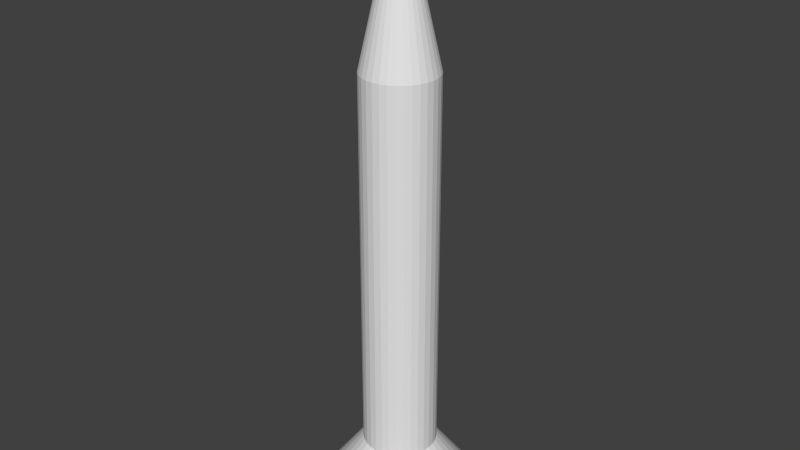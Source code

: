 # Source: screw2.5x20.blend  (saved by Blender 2.63.17; exported with 4.5.12 LTS)
import bpy
from mathutils import Matrix  # noqa: F401  (used for matrix-valued properties, if any)

bpy.ops.wm.read_factory_settings(use_empty=True)
scene = bpy.context.scene
scene.name = 'Scene'

# ---- collections
col_collection_1 = bpy.data.collections.new('Collection 1'); scene.collection.children.link(col_collection_1)

# ---- materials (node trees are filled in below, after node groups)
mat_cyc_chrome = bpy.data.materials.new('cyc_chrome')

# ---- material node trees

# ---- world
world_world = bpy.data.worlds.new('World'); scene.world = world_world
world_world.color = (0.05088, 0.05088, 0.05088)
world_world.use_sun_shadow = False
world_world.sun_shadow_jitter_overblur = 0.0
world_world.cycles.sampling_method = 'MANUAL'
world_world.cycles.sample_map_resolution = 256

# ---- meshes
me_screw = bpy.data.meshes.new('screw')
me_screw.from_pydata([(0.0, 1.25, 2.0), (1.224e-07, 0.125, 20.0), (0.2439, 1.226, 2.0), (0.02439, 0.1226, 20.0), (0.4784, 1.155, 2.0), (0.04784, 0.1155, 20.0), (0.6945, 1.039, 2.0), (0.06945, 0.1039, 20.0), (0.8839, 0.8839, 2.0), (0.08839, 0.08839, 20.0), (1.039, 0.6945, 2.0), (0.1039, 0.06945, 20.0), (1.155, 0.4784, 2.0), (0.1155, 0.04784, 20.0), (1.226, 0.2439, 2.0), (0.1226, 0.02439, 20.0), (1.25, 9.437e-08, 2.0), (0.125, 3.816e-07, 20.0), (1.226, -0.2439, 2.0), (0.1226, -0.02439, 20.0), (1.155, -0.4784, 2.0), (0.1155, -0.04784, 20.0), (1.039, -0.6945, 2.0), (0.1039, -0.06945, 20.0), (0.8839, -0.8839, 2.0), (0.08839, -0.08839, 20.0), (0.6945, -1.039, 2.0), (0.06945, -0.1039, 20.0), (0.4784, -1.155, 2.0), (0.04784, -0.1155, 20.0), (0.2439, -1.226, 2.0), (0.02439, -0.1226, 20.0), (-4.073e-07, -1.25, 2.0), (8.165e-08, -0.125, 20.0), (-0.2439, -1.226, 2.0), (-0.02439, -0.1226, 20.0), (-0.4784, -1.155, 2.0), (-0.04784, -0.1155, 20.0), (-0.6945, -1.039, 2.0), (-0.06945, -0.1039, 20.0), (-0.8839, -0.8839, 2.0), (-0.08839, -0.08839, 20.0), (-1.039, -0.6945, 2.0), (-0.1039, -0.06945, 20.0), (-1.155, -0.4784, 2.0), (-0.1155, -0.04783, 20.0), (-1.226, -0.2439, 2.0), (-0.1226, -0.02439, 20.0), (-1.25, 1.207e-06, 2.0), (-0.125, 4.929e-07, 20.0), (-1.226, 0.2439, 2.0), (-0.1226, 0.02439, 20.0), (-1.155, 0.4784, 2.0), (-0.1155, 0.04784, 20.0), (-1.039, 0.6945, 2.0), (-0.1039, 0.06945, 20.0), (-0.8839, 0.8839, 2.0), (-0.08839, 0.08839, 20.0), (-0.6945, 1.039, 2.0), (-0.06945, 0.1039, 20.0), (-0.4784, 1.155, 2.0), (-0.04784, 0.1155, 20.0), (-0.2439, 1.226, 2.0), (-0.02439, 0.1226, 20.0), (0.0, 2.5, 0.0), (0.0, 2.5, 0.3), (0.4877, 2.452, 0.0), (0.4877, 2.452, 0.3), (0.9567, 2.31, 0.0), (0.9567, 2.31, 0.3), (1.389, 2.079, 0.0), (1.389, 2.079, 0.3), (1.768, 1.768, 0.0), (1.768, 1.768, 0.3), (2.079, 1.389, 0.0), (2.079, 1.389, 0.3), (2.31, 0.9567, 0.0), (2.31, 0.9567, 0.3), (2.452, 0.4877, 0.0), (2.452, 0.4877, 0.3), (2.5, 1.887e-07, 0.0), (2.5, 1.887e-07, 0.3), (2.452, -0.4877, 0.0), (2.452, -0.4877, 0.3), (2.31, -0.9567, 0.0), (2.31, -0.9567, 0.3), (2.079, -1.389, 0.0), (2.079, -1.389, 0.3), (1.768, -1.768, 0.0), (1.768, -1.768, 0.3), (1.389, -2.079, 0.0), (1.389, -2.079, 0.3), (0.9567, -2.31, 0.0), (0.9567, -2.31, 0.3), (0.4877, -2.452, 0.0), (0.4877, -2.452, 0.3), (-8.146e-07, -2.5, 0.0), (-8.146e-07, -2.5, 0.3), (-0.4877, -2.452, 0.0), (-0.4877, -2.452, 0.3), (-0.9567, -2.31, 0.0), (-0.9567, -2.31, 0.3), (-1.389, -2.079, 0.0), (-1.389, -2.079, 0.3), (-1.768, -1.768, 0.0), (-1.768, -1.768, 0.3), (-2.079, -1.389, 0.0), (-2.079, -1.389, 0.3), (-2.31, -0.9567, 0.0), (-2.31, -0.9567, 0.3), (-2.452, -0.4877, 0.0), (-2.452, -0.4877, 0.3), (-2.5, 2.414e-06, 0.0), (-2.5, 2.414e-06, 0.3), (-2.452, 0.4877, 0.0), (-2.452, 0.4877, 0.3), (-2.31, 0.9567, 0.0), (-2.31, 0.9567, 0.3), (-2.079, 1.389, 0.0), (-2.079, 1.389, 0.3), (-1.768, 1.768, 0.0), (-1.768, 1.768, 0.3), (-1.389, 2.079, 0.0), (-1.389, 2.079, 0.3), (-0.9567, 2.31, 0.0), (-0.9567, 2.31, 0.3), (-0.4877, 2.452, 0.0), (-0.4877, 2.452, 0.3), (0.0, 1.25, 15.0), (0.2439, 1.226, 15.0), (0.4784, 1.155, 15.0), (0.6945, 1.039, 15.0), (0.8839, 0.8839, 15.0), (1.039, 0.6945, 15.0), (1.155, 0.4784, 15.0), (1.226, 0.2439, 15.0), (1.25, 9.437e-08, 15.0), (1.226, -0.2439, 15.0), (1.155, -0.4784, 15.0), (1.039, -0.6945, 15.0), (0.8839, -0.8839, 15.0), (0.6945, -1.039, 15.0), (0.4784, -1.155, 15.0), (0.2439, -1.226, 15.0), (-4.073e-07, -1.25, 15.0), (-0.2439, -1.226, 15.0), (-0.4784, -1.155, 15.0), (-0.6945, -1.039, 15.0), (-0.8839, -0.8839, 15.0), (-1.039, -0.6945, 15.0), (-1.155, -0.4784, 15.0), (-1.226, -0.2439, 15.0), (-1.25, 1.207e-06, 15.0), (-1.226, 0.2439, 15.0), (-1.155, 0.4784, 15.0), (-1.039, 0.6945, 15.0), (-0.8839, 0.8839, 15.0), (-0.6945, 1.039, 15.0), (-0.4784, 1.155, 15.0), (-0.2439, 1.226, 15.0), (0.5, -0.5, 0.0), (-0.5, -0.5, 0.0), (0.5, 0.5, 0.0), (-0.5, 0.5, 0.0), (1.5, -0.5, 0.0), (1.5, 0.5, 0.0), (0.5, 1.5, 0.0), (-0.5, 1.5, 0.0), (-1.5, -0.5, 0.0), (-1.5, 0.5, 0.0), (0.5, -1.5, 0.0), (-0.5, -1.5, 0.0), (-0.06396, -0.1919, 0.7607), (0.06396, -0.1919, 0.7607), (-0.1919, 0.06396, 0.7607), (-0.1919, -0.06396, 0.7607), (-0.06396, 0.1919, 0.7607), (0.06396, 0.1919, 0.7607), (0.1919, 0.06396, 0.7607), (0.1919, -0.06396, 0.7607), (-0.06396, 0.06396, 0.7607), (0.06396, 0.06396, 0.7607), (-0.06396, -0.06396, 0.7607), (0.06396, -0.06396, 0.7607)], [], [(128, 1, 3, 129), (129, 3, 5, 130), (130, 5, 7, 131), (131, 7, 9, 132), (132, 9, 11, 133), (133, 11, 13, 134), (134, 13, 15, 135), (135, 15, 17, 136), (136, 17, 19, 137), (137, 19, 21, 138), (138, 21, 23, 139), (139, 23, 25, 140), (140, 25, 27, 141), (141, 27, 29, 142), (142, 29, 31, 143), (143, 31, 33, 144), (144, 33, 35, 145), (145, 35, 37, 146), (146, 37, 39, 147), (147, 39, 41, 148), (148, 41, 43, 149), (149, 43, 45, 150), (150, 45, 47, 151), (151, 47, 49, 152), (152, 49, 51, 153), (153, 51, 53, 154), (154, 53, 55, 155), (155, 55, 57, 156), (156, 57, 59, 157), (157, 59, 61, 158), (3, 1, 63, 61, 59, 57, 55, 53, 51, 49, 47, 45, 43, 41, 39, 37, 35, 33, 31, 29, 27, 25, 23, 21, 19, 17, 15, 13, 11, 9, 7, 5), (159, 63, 1, 128), (158, 61, 63, 159), (2, 67, 65, 0), (64, 65, 67, 66), (66, 67, 69, 68), (68, 69, 71, 70), (70, 71, 73, 72), (72, 73, 75, 74), (74, 75, 77, 76), (76, 77, 79, 78), (78, 79, 81, 80), (80, 81, 83, 82), (82, 83, 85, 84), (84, 85, 87, 86), (86, 87, 89, 88), (88, 89, 91, 90), (90, 91, 93, 92), (92, 93, 95, 94), (94, 95, 97, 96), (96, 97, 99, 98), (98, 99, 101, 100), (100, 101, 103, 102), (102, 103, 105, 104), (104, 105, 107, 106), (106, 107, 109, 108), (108, 109, 111, 110), (110, 111, 113, 112), (112, 113, 115, 114), (114, 115, 117, 116), (116, 117, 119, 118), (118, 119, 121, 120), (120, 121, 123, 122), (122, 123, 125, 124), (0, 65, 127, 62), (126, 127, 65, 64), (124, 125, 127, 126), (164, 165, 178, 179), (62, 127, 125, 60), (60, 125, 123, 58), (58, 123, 121, 56), (56, 121, 119, 54), (54, 119, 117, 52), (52, 117, 115, 50), (50, 115, 113, 48), (48, 113, 111, 46), (46, 111, 109, 44), (44, 109, 107, 42), (42, 107, 105, 40), (40, 105, 103, 38), (38, 103, 101, 36), (36, 101, 99, 34), (34, 99, 97, 32), (32, 97, 95, 30), (30, 95, 93, 28), (28, 93, 91, 26), (26, 91, 89, 24), (24, 89, 87, 22), (22, 87, 85, 20), (20, 85, 83, 18), (18, 83, 81, 16), (16, 81, 79, 14), (14, 79, 77, 12), (12, 77, 75, 10), (10, 75, 73, 8), (8, 73, 71, 6), (6, 71, 69, 4), (4, 69, 67, 2), (0, 128, 129, 2), (2, 129, 130, 4), (4, 130, 131, 6), (6, 131, 132, 8), (8, 132, 133, 10), (10, 133, 134, 12), (12, 134, 135, 14), (14, 135, 136, 16), (16, 136, 137, 18), (18, 137, 138, 20), (20, 138, 139, 22), (22, 139, 140, 24), (24, 140, 141, 26), (26, 141, 142, 28), (28, 142, 143, 30), (30, 143, 144, 32), (32, 144, 145, 34), (34, 145, 146, 36), (36, 146, 147, 38), (38, 147, 148, 40), (40, 148, 149, 42), (42, 149, 150, 44), (44, 150, 151, 46), (46, 151, 152, 48), (48, 152, 153, 50), (50, 153, 154, 52), (52, 154, 155, 54), (54, 155, 156, 56), (56, 156, 157, 58), (58, 157, 158, 60), (62, 159, 128, 0), (60, 158, 159, 62), (169, 168, 175, 174), (162, 166, 177, 181), (170, 160, 183, 173), (167, 163, 180, 176), (161, 171, 172, 182), (166, 167, 176, 177), (170, 171, 172, 173), (160, 164, 179, 183), (163, 169, 174, 180), (165, 162, 181, 178), (168, 161, 182, 175), (172, 173, 183, 179, 178, 181, 177, 176, 180, 174, 175, 182), (166, 68, 70, 72, 74, 76, 165, 162), (164, 84, 86, 88, 90, 92, 170, 160), (171, 100, 102, 104, 106, 108, 168, 161), (169, 116, 118, 120, 122, 124, 167, 163), (126, 64, 66, 68, 166, 167, 124), (165, 76, 78, 80, 82, 84, 164), (170, 92, 94, 96, 98, 100, 171), (168, 108, 110, 112, 114, 116, 169)])
me_screw.materials.append(mat_cyc_chrome)
me_screw.use_remesh_preserve_volume = False
me_screw.use_remesh_preserve_attributes = False
me_screw.use_mirror_vertex_groups = False
me_screw.update()

# ---- objects
ob_screw = bpy.data.objects.new('screw', me_screw)
ob_materials = bpy.data.objects.new('__materials__', None)

# ---- transforms, parenting, visibility, modifiers, constraints
ob_screw.location = (0.0, 0.0, 0.0)
ob_screw.lineart.crease_threshold = 0.0
ob_materials.location = (0.0, 0.0, 0.0)

# ---- collection membership
col_collection_1.objects.link(ob_screw)
col_collection_1.objects.link(ob_materials)

# ---- scene / render settings (as saved in the file)
scene.frame_start = 1; scene.frame_end = 250; scene.frame_set(1)
scene.render.engine = 'BLENDER_EEVEE_NEXT'
scene.render.image_settings.color_mode = 'RGB'
scene.render.image_settings.compression = 90
scene.render.resolution_percentage = 50
scene.render.dither_intensity = 0.0
scene.render.bake_margin = 2
scene.render.bake_bias = 0.0
scene.cycles.use_denoising = False
scene.cycles.samples = 10
scene.cycles.sampling_pattern = 'TABULATED_SOBOL'
scene.cycles.light_sampling_threshold = 0.0
scene.cycles.use_adaptive_sampling = False
scene.cycles.use_light_tree = False
scene.cycles.blur_glossy = 0.0
scene.cycles.volume_bounces = 1
scene.cycles.pixel_filter_type = 'GAUSSIAN'
scene.cycles.sample_clamp_indirect = 0.0
scene.view_settings.view_transform = 'Standard'
bpy.context.view_layer.update()

# ---- added for rendering (the .blend has no active camera and no usable light): camera, sun
cam_auto = bpy.data.cameras.new('AutoCamera')
cam_auto.lens = 50.0
cam_auto.sensor_width = 36.0
cam_auto.clip_end = 1000.0
ob_auto_camera = bpy.data.objects.new('AutoCamera', cam_auto)
scene.collection.objects.link(ob_auto_camera)
ob_auto_camera.location = (19.627, -23.5524, 25.7016)
ob_auto_camera.rotation_euler = (1.09748, -7.21219e-08, 0.694738)
scene.camera = ob_auto_camera
light_auto_sun = bpy.data.lights.new('AutoSun', 'SUN')
light_auto_sun.energy = 3.0
light_auto_sun.angle = 0.0523599
ob_auto_sun = bpy.data.objects.new('AutoSun', light_auto_sun)
scene.collection.objects.link(ob_auto_sun)
ob_auto_sun.rotation_euler = (0.872665, 0.174533, 0.523599)
bpy.context.view_layer.update()
